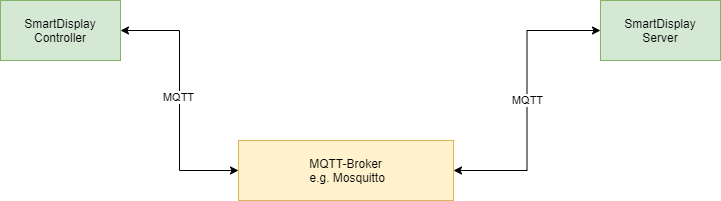

The diagram above was exported from draw.io. Its source (the exported page's mxGraphModel, read from the mxfile embedded in the PNG):
<mxGraphModel dx="1088" dy="968" grid="1" gridSize="10" guides="1" tooltips="1" connect="1" arrows="1" fold="1" page="1" pageScale="1" pageWidth="850" pageHeight="1100" math="0" shadow="0">
  <root>
    <mxCell id="0" />
    <mxCell id="1" parent="0" />
    <mxCell id="fqbpdXrCnbvSfiXOOrMO-4" value="MQTT-Broker&lt;br&gt;&amp;nbsp;e.g. Mosquitto" style="whiteSpace=wrap;html=1;fillColor=#fff2cc;strokeColor=#d6b656;" vertex="1" parent="1">
      <mxGeometry x="318" y="220" width="215" height="60" as="geometry" />
    </mxCell>
    <mxCell id="fqbpdXrCnbvSfiXOOrMO-6" style="edgeStyle=orthogonalEdgeStyle;rounded=0;orthogonalLoop=1;jettySize=auto;html=1;entryX=0;entryY=0.5;entryDx=0;entryDy=0;startArrow=classic;startFill=1;" edge="1" parent="1" source="fqbpdXrCnbvSfiXOOrMO-5" target="fqbpdXrCnbvSfiXOOrMO-4">
      <mxGeometry relative="1" as="geometry" />
    </mxCell>
    <mxCell id="fqbpdXrCnbvSfiXOOrMO-8" value="MQTT" style="edgeLabel;html=1;align=center;verticalAlign=middle;resizable=0;points=[];" vertex="1" connectable="0" parent="fqbpdXrCnbvSfiXOOrMO-6">
      <mxGeometry x="-0.1988" y="-2" relative="1" as="geometry">
        <mxPoint y="22" as="offset" />
      </mxGeometry>
    </mxCell>
    <mxCell id="fqbpdXrCnbvSfiXOOrMO-5" value="SmartDisplay Controller" style="whiteSpace=wrap;html=1;fillColor=#d5e8d4;strokeColor=#82b366;" vertex="1" parent="1">
      <mxGeometry x="80" y="80" width="120" height="60" as="geometry" />
    </mxCell>
    <mxCell id="fqbpdXrCnbvSfiXOOrMO-10" style="edgeStyle=orthogonalEdgeStyle;rounded=0;orthogonalLoop=1;jettySize=auto;html=1;entryX=1;entryY=0.5;entryDx=0;entryDy=0;startArrow=classic;startFill=1;" edge="1" parent="1" source="fqbpdXrCnbvSfiXOOrMO-9" target="fqbpdXrCnbvSfiXOOrMO-4">
      <mxGeometry relative="1" as="geometry" />
    </mxCell>
    <mxCell id="fqbpdXrCnbvSfiXOOrMO-11" value="MQTT" style="edgeLabel;html=1;align=center;verticalAlign=middle;resizable=0;points=[];" vertex="1" connectable="0" parent="fqbpdXrCnbvSfiXOOrMO-10">
      <mxGeometry x="-0.1396" relative="1" as="geometry">
        <mxPoint y="19.5" as="offset" />
      </mxGeometry>
    </mxCell>
    <mxCell id="fqbpdXrCnbvSfiXOOrMO-9" value="SmartDisplay&lt;br&gt;Server" style="whiteSpace=wrap;html=1;fillColor=#d5e8d4;strokeColor=#82b366;" vertex="1" parent="1">
      <mxGeometry x="680" y="80" width="120" height="60" as="geometry" />
    </mxCell>
  </root>
</mxGraphModel>